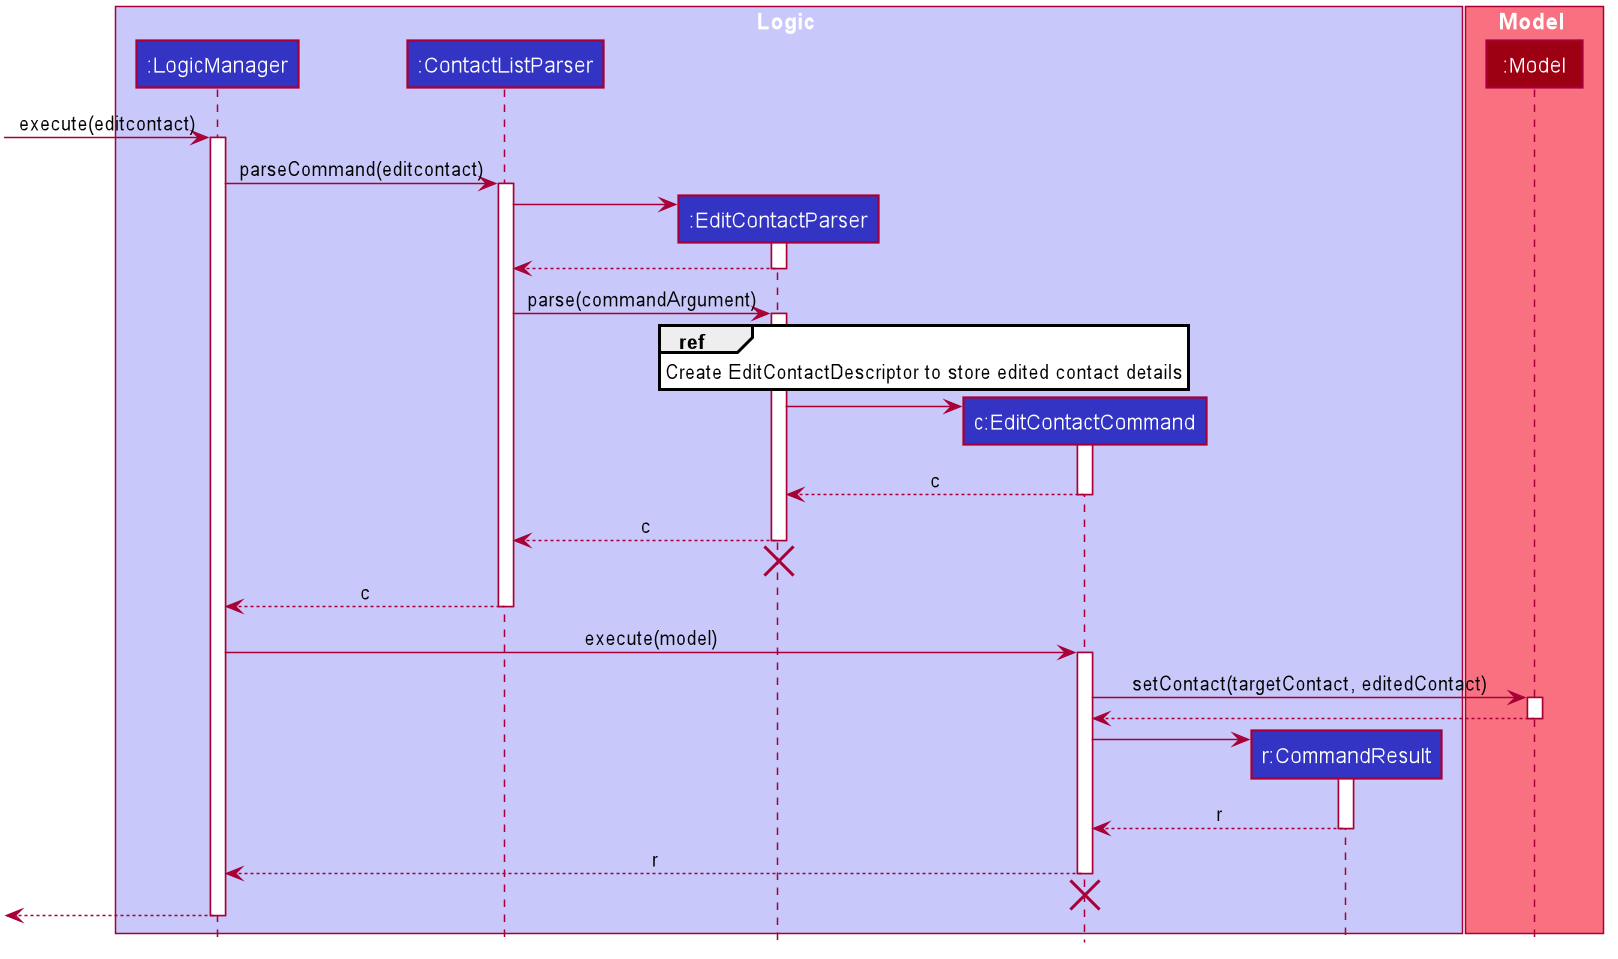

The diagram above was rendered by PlantUML. Its source (embedded in the PNG):
@startuml








skinparam BackgroundColor #FFFFFFF

skinparam Shadowing false

skinparam Class {
    FontColor #FFFFFF
    BorderThickness 1
    BorderColor #FFFFFF
    StereotypeFontColor #FFFFFF
    FontName Arial
}

skinparam Actor {
    BorderColor #000000
    Color #000000
    FontName Arial
}

skinparam Sequence {
    MessageAlign center
    BoxFontSize 15
    BoxPadding 0
    BoxFontColor #FFFFFF
    FontName Arial
}

skinparam Participant {
    FontColor #FFFFFFF
    Padding 20
}

skinparam MinClassWidth 50
skinparam ParticipantPadding 10
skinparam Shadowing false
skinparam DefaultTextAlignment center
skinparam packageStyle Rectangle

hide footbox
hide members
hide circle

box Logic #C8C8FA
participant ":LogicManager" as LogicManager #3333C4
participant ":ContactListParser" as ContactListParser #3333C4
participant ":EditContactParser" as EditContactParser #3333C4
participant "c:EditContactCommand" as EditContactCommand #3333C4
participant "r:CommandResult" as CommandResult #3333C4
end box

box Model #F97181
participant ":Model" as Model #9D0012
end box

[-> LogicManager : execute(editcontact)
activate LogicManager

LogicManager -> ContactListParser : parseCommand(editcontact)
activate ContactListParser

create EditContactParser
ContactListParser -> EditContactParser
activate EditContactParser

EditContactParser --> ContactListParser
deactivate EditContactParser

ContactListParser -> EditContactParser :parse(commandArgument)
activate EditContactParser

ref over EditContactParser: Create EditContactDescriptor to store edited contact details

create EditContactCommand
EditContactParser -> EditContactCommand
activate EditContactCommand

EditContactCommand --> EditContactParser: c
deactivate EditContactCommand

EditContactParser --> ContactListParser: c
deactivate EditContactParser

EditContactParser -[hidden]-> EditContactCommand
destroy EditContactParser

ContactListParser --> LogicManager: c
deactivate ContactListParser

LogicManager -> EditContactCommand : execute(model)
activate EditContactCommand

EditContactCommand -> Model : setContact(targetContact, editedContact)
activate Model

Model --> EditContactCommand
deactivate Model

create CommandResult
EditContactCommand -> CommandResult
activate CommandResult

CommandResult --> EditContactCommand: r
deactivate CommandResult

EditContactCommand --> LogicManager: r
deactivate EditContactCommand

EditContactCommand -[hidden]-> LogicManager
destroy EditContactCommand

[<--LogicManager
deactivate LogicManager
@enduml